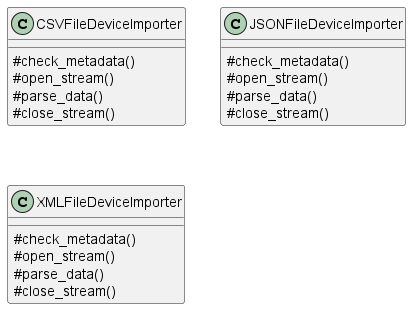

The diagram above was rendered by PlantUML. Its source (embedded in the PNG):
@startuml Class
skinparam classAttributeIconSize 0



   class CSVFileDeviceImporter {
       # check_metadata()
       # open_stream()
       # parse_data()
       # close_stream()
   }

   class JSONFileDeviceImporter {
       # check_metadata()
       # open_stream()
       # parse_data()
       # close_stream()
   }

   class XMLFileDeviceImporter {
       # check_metadata()
       # open_stream()
       # parse_data()
       # close_stream()
   }
@enduml